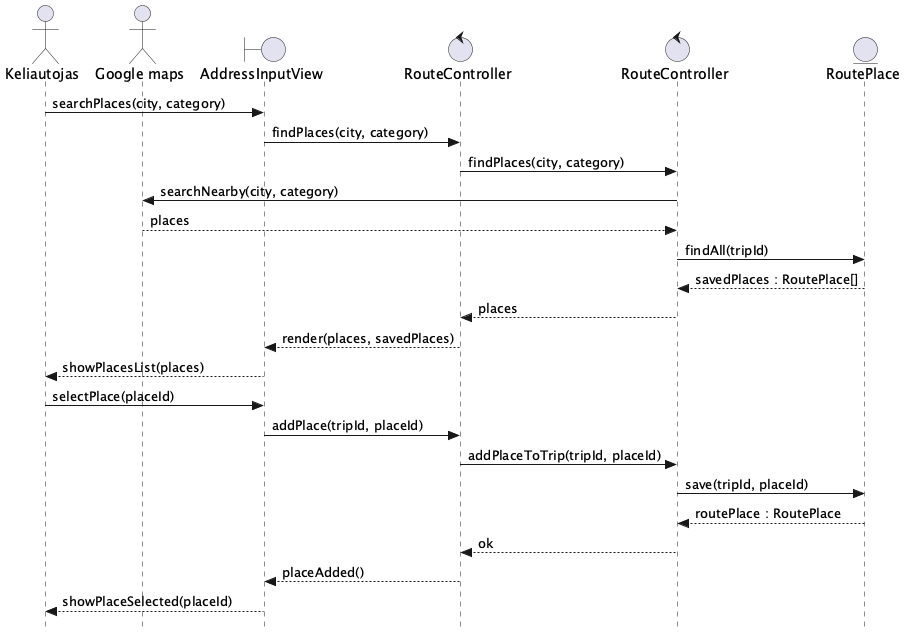

The diagram above was rendered by PlantUML. Its source (embedded in the PNG):
@startuml Pasirinkti_keliones_objektus
skinparam style strictuml

actor Keliautojas as A
actor "Google maps" as GM
boundary AddressInputView as V
control RouteController as FEC
control "RouteController" as BEC
entity RoutePlace as E

A -> V : searchPlaces(city, category)
V -> FEC : findPlaces(city, category)
FEC -> BEC : findPlaces(city, category)
BEC -> GM : searchNearby(city, category)
GM --> BEC : places
BEC -> E : findAll(tripId)
E --> BEC : savedPlaces : RoutePlace[]
BEC --> FEC : places
FEC --> V : render(places, savedPlaces)
V --> A : showPlacesList(places)

A -> V : selectPlace(placeId)
V -> FEC : addPlace(tripId, placeId)
FEC -> BEC : addPlaceToTrip(tripId, placeId)
BEC -> E : save(tripId, placeId)
E --> BEC : routePlace : RoutePlace
BEC --> FEC : ok
FEC --> V : placeAdded()
V --> A : showPlaceSelected(placeId)
@enduml